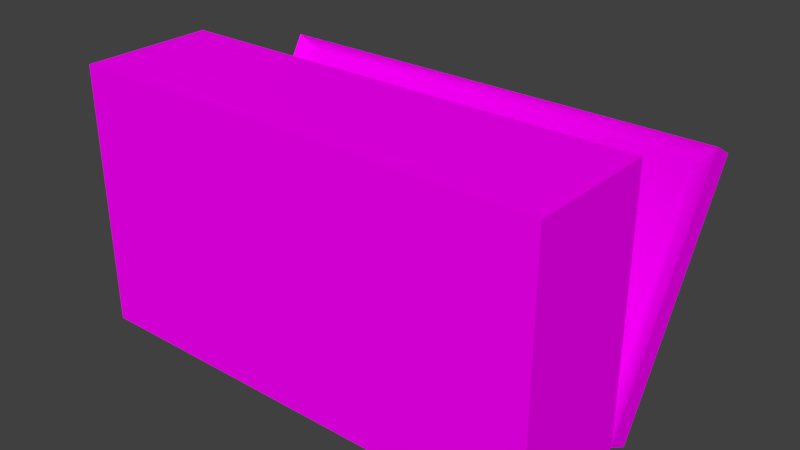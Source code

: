 # Source: HealthPickup.blend  (saved by Blender 2.79.0; exported with 4.5.12 LTS)
import bpy
from mathutils import Matrix  # noqa: F401  (used for matrix-valued properties, if any)

bpy.ops.wm.read_factory_settings(use_empty=True)
scene = bpy.context.scene
scene.name = 'Scene'

# ---- collections
col_collection_1 = bpy.data.collections.new('Collection 1'); scene.collection.children.link(col_collection_1)

# ---- images (referenced by path relative to the original .blend; pixels are not part of the script)
import os
ASSET_DIR = os.environ.get("B2B_ASSET_DIR", "")  # directory of the original .blend (textures are referenced by path, not embedded)
HERE = os.path.dirname(os.path.abspath(__file__))  # packed textures are extracted next to this script under _unpacked/

def load_image(name, relpath, width, height, colorspace="sRGB"):
    """Load a texture the original file referenced (path relative to the .blend, or extracted next to this script)."""
    p = next((c for c in (os.path.join(HERE, relpath), os.path.join(ASSET_DIR, relpath)) if relpath and os.path.exists(c)), "")
    if p:
        img = bpy.data.images.load(p, check_existing=True)
        img.name = name
    else:  # same state as the original file: an image datablock whose file is absent (Cycles renders it pink)
        img = bpy.data.images.new(name, width, height)
        img.source = "FILE"
        img.filepath = "//" + (relpath or name)
    img.colorspace_settings.name = colorspace
    return img
img_healthpickup_texture_png = load_image('HealthPickup_texture.png', 'HealthPickup_texture.png', 1024, 1024, 'sRGB')

# ---- materials (node trees are filled in below, after node groups)
mat_material = bpy.data.materials.new('Material')
mat_material.alpha_threshold = 0.0
mat_material.roughness = 0.5
mat_material.line_color = (0.0, 0.0, 0.0, 1.0)

# ---- node groups
ng_auto_smooth = bpy.data.node_groups.new('Auto Smooth', 'GeometryNodeTree')
_s = ng_auto_smooth.interface.new_socket(name='Geometry', in_out='OUTPUT', socket_type='NodeSocketGeometry')
_s = ng_auto_smooth.interface.new_socket(name='Geometry', in_out='INPUT', socket_type='NodeSocketGeometry')
_s = ng_auto_smooth.interface.new_socket(name='Angle', in_out='INPUT', socket_type='NodeSocketFloat')
_s.subtype = 'ANGLE'
_s.min_value = 0.0
_s.max_value = 3.142
ng_auto_smooth.is_modifier = True
_N = ng_auto_smooth.nodes; _L = ng_auto_smooth.links
n0 = _N.new('NodeGroupOutput'); n0.name = 'Group Output'; n0.location = (480, -100)
n1 = _N.new('NodeGroupInput'); n1.name = 'Group Input'; n1.location = (-420, -300)
n2 = _N.new('NodeGroupInput'); n2.name = 'Group Input.001'; n2.location = (-60, -100)
n3 = _N.new('GeometryNodeSetShadeSmooth'); n3.name = 'Set Shade Smooth'; n3.location = (120, -100)
n3.domain = 'EDGE'
n4 = _N.new('GeometryNodeSetShadeSmooth'); n4.name = 'Set Shade Smooth.001'; n4.location = (300, -100)
n5 = _N.new('GeometryNodeInputMeshEdgeAngle'); n5.name = 'Edge Angle'; n5.location = (-420, -220)
n6 = _N.new('GeometryNodeInputEdgeSmooth'); n6.name = 'Is Edge Smooth'; n6.location = (-60, -160)
n7 = _N.new('GeometryNodeInputShadeSmooth'); n7.name = 'Is Face Smooth'; n7.location = (-240, -340)
n8 = _N.new('FunctionNodeBooleanMath'); n8.name = 'Boolean Math'; n8.location = (-60, -220)
n9 = _N.new('FunctionNodeCompare'); n9.name = 'Compare'; n9.location = (-240, -180)
n9.operation = 'LESS_EQUAL'
_L.new(n5.outputs[0], n9.inputs[0])
_L.new(n4.outputs[0], n0.inputs[0])
_L.new(n1.outputs[1], n9.inputs[1])
_L.new(n9.outputs[0], n8.inputs[0])
_L.new(n7.outputs[0], n8.inputs[1])
_L.new(n2.outputs[0], n3.inputs[0])
_L.new(n6.outputs[0], n3.inputs[1])
_L.new(n3.outputs[0], n4.inputs[0])
_L.new(n8.outputs[0], n3.inputs[2])
n0.is_active_output = True

# ---- material node trees
mat_material.use_nodes = True; mat_material.node_tree.nodes.clear()
_N = mat_material.node_tree.nodes; _L = mat_material.node_tree.links
n0 = _N.new('ShaderNodeOutputMaterial'); n0.name = 'Material Output'; n0.location = (300, 300)
n1 = _N.new('ShaderNodeBsdfDiffuse'); n1.name = 'Diffuse BSDF'; n1.location = (10, 300)
n2 = _N.new('ShaderNodeTexImage'); n2.name = 'Image Texture'; n2.location = (-180, 300)
n2.width = 140
n2.image = img_healthpickup_texture_png
_L.new(n1.outputs[0], n0.inputs[0])
_L.new(n2.outputs[0], n1.inputs[0])
n0.is_active_output = True

# ---- world
world_world = bpy.data.worlds.new('World'); scene.world = world_world
world_world.color = (0.05088, 0.05088, 0.05088)
world_world.use_sun_shadow = False
world_world.sun_shadow_jitter_overblur = 0.0
world_world.cycles.sampling_method = 'MANUAL'

# ---- meshes
me_cube = bpy.data.meshes.new('Cube')
me_cube.from_pydata([(0.9, -2.174e-08, -0.4973), (0.9, 2.174e-08, 0.4973), (-0.9, 2.174e-08, 0.4973), (-0.9, -2.174e-08, -0.4973), (0.9, 0.4989, -0.4973), (0.9, 0.4989, 0.4973), (-0.9, 0.4989, 0.4973), (-0.9, 0.4989, -0.4973), (0.9, 0.5861, -0.5485), (0.9, 1.088, 0.3103), (-0.9, 1.088, 0.3103), (-0.9, 0.5861, -0.5485), (0.9, 0.4987, -0.4975), (0.9, 1.0, 0.3613), (-0.9, 1.0, 0.3613), (-0.9, 0.4987, -0.4975), (0.7979, 0.4285, -0.4409), (-0.7979, 0.4285, -0.4409), (-0.7979, 0.4285, 0.4409), (0.7979, 0.4285, 0.4409), (0.8358, 0.5514, -0.4883), (-0.8358, 0.5514, -0.4883), (-0.8358, 1.017, 0.3092), (0.8358, 1.017, 0.3092), (-0.18, 0.8518, -0.07589), (-0.2535, 0.8518, -0.07589), (-0.18, 0.8076, -0.1526), (-0.2535, 0.8076, -0.1526), (0.18, 0.8518, -0.07589), (0.2535, 0.8518, -0.07589), (0.18, 0.8076, -0.1526), (0.2535, 0.8076, -0.1526), (0.1616, 0.8773, -0.1928), (-0.1616, 0.8773, -0.1928), (-0.1616, 0.9241, -0.2198), (0.1616, 0.9241, -0.2198), (-0.1616, 0.9215, -0.1161), (0.1616, 0.9215, -0.1161), (0.1616, 0.9683, -0.1431), (-0.1616, 0.9683, -0.1431), (0.2461, 0.8658, -0.1862), (0.2025, 0.8867, -0.09598), (0.2025, 0.8424, -0.1727), (0.2461, 0.9101, -0.1095), (-0.2025, 0.8424, -0.1727), (-0.2461, 0.9101, -0.1095), (-0.2461, 0.8658, -0.1862), (-0.2025, 0.8867, -0.09598)], [], [(0, 1, 2, 3), (4, 0, 3, 7), (2, 6, 7, 3), (1, 5, 6, 2), (0, 4, 5, 1), (8, 11, 10, 9), (12, 8, 9, 13), (13, 9, 10, 14), (14, 10, 11, 15), (8, 12, 15, 11), (5, 4, 16, 19), (13, 14, 22, 23), (17, 18, 19, 16), (7, 6, 18, 17), (6, 5, 19, 18), (4, 7, 17, 16), (21, 20, 23, 22), (15, 12, 20, 21), (12, 13, 23, 20), (14, 15, 21, 22), (42, 40, 31, 30), (47, 45, 25, 24), (42, 30, 28, 41), (46, 27, 25, 45), (40, 35, 38, 43), (35, 34, 39, 38), (44, 33, 36, 47), (33, 32, 37, 36), (41, 43, 38, 37), (37, 38, 39, 36), (44, 46, 34, 33), (33, 34, 35, 32), (28, 29, 43, 41), (31, 40, 43, 29), (32, 42, 41, 37), (32, 35, 40, 42), (26, 27, 46, 44), (26, 44, 47, 24), (34, 46, 45, 39), (36, 39, 45, 47)])
me_cube.polygons.foreach_set('use_smooth', [True] * 40)
_uv = me_cube.uv_layers.new(name='UVMap')
_uv.uv.foreach_set('vector', [0.3406, 0.4956, 0.1513, 0.5, 0.1236, 0.1994, 0.3129, 0.195, 0.4641, 0.6949, 0.3406, 0.4956, 0.3129, 0.195, 0.4641, 0.05383, 0.1236, 0.1994, 0.0001785, 0.0001785, 0.4641, 0.05383, 0.3129, 0.195, 0.1513, 0.5, 0.0001788, 0.6412, 0.0001785, 0.0001785, 0.1236, 0.1994, 0.3406, 0.4956, 0.4641, 0.6949, 0.0001788, 0.6412, 0.1513, 0.5, 0.7468, 0.03175, 0.7519, 0.4522, 0.4971, 0.477, 0.492, 0.05647, 0.7794, 0.0001785, 0.7468, 0.03175, 0.492, 0.05647, 0.4644, 0.02287, 0.4644, 0.02287, 0.492, 0.05647, 0.4971, 0.477, 0.4644, 0.5085, 0.4644, 0.5085, 0.4971, 0.477, 0.7519, 0.4522, 0.7794, 0.4858, 0.7468, 0.03175, 0.7794, 0.0001785, 0.7794, 0.4858, 0.7519, 0.4522, 0.7354, 0.9787, 0.4644, 0.9753, 0.4876, 0.942, 0.7115, 0.9462, 0.9998, 0.5089, 0.9998, 0.9717, 0.9854, 0.952, 0.9859, 0.5286, 0.4883, 0.5413, 0.7122, 0.5455, 0.7115, 0.9462, 0.4876, 0.942, 0.4644, 0.5089, 0.7354, 0.5123, 0.7122, 0.5455, 0.4883, 0.5413, 0.7354, 0.5123, 0.7354, 0.9787, 0.7115, 0.9462, 0.7122, 0.5455, 0.4644, 0.9753, 0.4644, 0.5089, 0.4883, 0.5413, 0.4876, 0.942, 0.7495, 0.953, 0.7504, 0.5322, 0.9859, 0.5286, 0.9854, 0.952, 0.7357, 0.9734, 0.7361, 0.5119, 0.7504, 0.5322, 0.7495, 0.953, 0.7361, 0.5119, 0.9998, 0.5089, 0.9859, 0.5286, 0.7504, 0.5322, 0.9998, 0.9717, 0.7357, 0.9734, 0.7495, 0.953, 0.9854, 0.952, 0.8732, 0.1077, 0.8618, 0.08939, 0.8901, 0.0863, 0.8901, 0.1172, 0.8732, 0.278, 0.8619, 0.2963, 0.8901, 0.2994, 0.8901, 0.2685, 0.8732, 0.1077, 0.8901, 0.1172, 0.8901, 0.1172, 0.8732, 0.1077, 0.8618, 0.2963, 0.8901, 0.2994, 0.8901, 0.2994, 0.8619, 0.2963, 0.8618, 0.08939, 0.8336, 0.1249, 0.8336, 0.1249, 0.8619, 0.08939, 0.8336, 0.1249, 0.8336, 0.2608, 0.8336, 0.2608, 0.8336, 0.1249, 0.8732, 0.278, 0.8563, 0.2608, 0.8563, 0.2608, 0.8732, 0.278, 0.8563, 0.2608, 0.8563, 0.1249, 0.8563, 0.1249, 0.8563, 0.2608, 0.8732, 0.1077, 0.8619, 0.08939, 0.8336, 0.1249, 0.8563, 0.1249, 0.8563, 0.1249, 0.8336, 0.1249, 0.8336, 0.2608, 0.8563, 0.2608, 0.8732, 0.278, 0.8618, 0.2963, 0.8336, 0.2608, 0.8563, 0.2608, 0.8563, 0.2608, 0.8336, 0.2608, 0.8336, 0.1249, 0.8563, 0.1249, 0.8901, 0.1172, 0.8901, 0.0863, 0.8619, 0.08939, 0.8732, 0.1077, 0.8901, 0.0863, 0.8618, 0.08939, 0.8619, 0.08939, 0.8901, 0.0863, 0.8563, 0.1249, 0.8732, 0.1077, 0.8732, 0.1077, 0.8563, 0.1249, 0.8563, 0.1249, 0.8336, 0.1249, 0.8618, 0.08939, 0.8732, 0.1077, 0.8901, 0.2685, 0.8901, 0.2994, 0.8618, 0.2963, 0.8732, 0.278, 0.8901, 0.2685, 0.8732, 0.278, 0.8732, 0.278, 0.8901, 0.2685, 0.8336, 0.2608, 0.8618, 0.2963, 0.8619, 0.2963, 0.8336, 0.2608, 0.8563, 0.2608, 0.8336, 0.2608, 0.8619, 0.2963, 0.8732, 0.278])
me_cube.materials.append(mat_material)
me_cube.use_remesh_preserve_volume = False
me_cube.use_remesh_preserve_attributes = False
me_cube.use_mirror_vertex_groups = False
me_cube.use_paint_bone_selection = False
me_cube.use_paint_mask = True
me_cube.update()

# ---- objects
ob_healthpickup = bpy.data.objects.new('HealthPickup', me_cube)

# ---- transforms, parenting, visibility, modifiers, constraints
ob_healthpickup.location = (0.0, 0.0, 0.0)
ob_healthpickup.lock_rotations_4d = False
ob_healthpickup.empty_display_type = 'ARROWS'
ob_healthpickup.lineart.crease_threshold = 0.0
_m = ob_healthpickup.modifiers.new('Auto Smooth', 'NODES')
_m.node_group = ng_auto_smooth
_gi = [s.identifier for s in ng_auto_smooth.interface.items_tree if s.item_type == 'SOCKET' and s.in_out == 'INPUT']
_m[_gi[1]] = 0.8727  # Angle

# ---- collection membership
col_collection_1.objects.link(ob_healthpickup)

# ---- scene / render settings (as saved in the file)
scene.frame_start = 1; scene.frame_end = 250; scene.frame_set(1)
scene.render.engine = 'CYCLES'
scene.render.resolution_percentage = 50
scene.render.dither_intensity = 0.0
scene.cycles.use_denoising = False
scene.cycles.samples = 128
scene.cycles.sampling_pattern = 'TABULATED_SOBOL'
scene.cycles.use_adaptive_sampling = False
scene.cycles.use_light_tree = False
scene.cycles.blur_glossy = 0.0
scene.cycles.sample_clamp_indirect = 0.0
scene.view_settings.view_transform = 'Standard'
bpy.context.view_layer.update()

# ---- added for rendering (the .blend has no active camera and no usable light): camera, sun
cam_auto = bpy.data.cameras.new('AutoCamera')
cam_auto.lens = 50.0
cam_auto.sensor_width = 36.0
cam_auto.clip_end = 1000.0
ob_auto_camera = bpy.data.objects.new('AutoCamera', cam_auto)
scene.collection.objects.link(ob_auto_camera)
ob_auto_camera.location = (2.17322, -2.06396, 1.71297)
ob_auto_camera.rotation_euler = (1.09748, -7.21219e-08, 0.694738)
scene.camera = ob_auto_camera
light_auto_sun = bpy.data.lights.new('AutoSun', 'SUN')
light_auto_sun.energy = 3.0
light_auto_sun.angle = 0.0523599
ob_auto_sun = bpy.data.objects.new('AutoSun', light_auto_sun)
scene.collection.objects.link(ob_auto_sun)
ob_auto_sun.rotation_euler = (0.872665, 0.174533, 0.523599)
bpy.context.view_layer.update()
